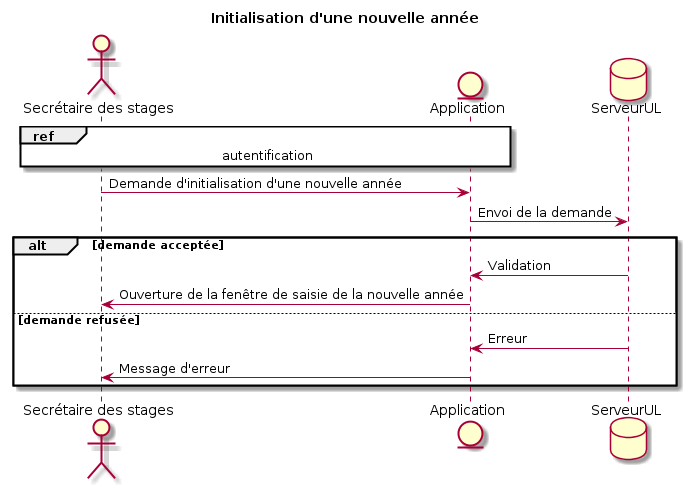

The diagram above was rendered by PlantUML. Its source (embedded in the PNG):
@startuml

title Initialisation d'une nouvelle année

actor "Secrétaire des stages"
entity Application
database ServeurUL

ref over "Secrétaire des stages", Application : autentification

"Secrétaire des stages" -> Application : Demande d'initialisation d'une nouvelle année
Application -> ServeurUL : Envoi de la demande 

alt demande acceptée
	ServeurUL -> Application : Validation
	Application -> "Secrétaire des stages" : Ouverture de la fenêtre de saisie de la nouvelle année
else demande refusée
	ServeurUL -> Application : Erreur
	Application -> "Secrétaire des stages" : Message d'erreur
end

@enduml